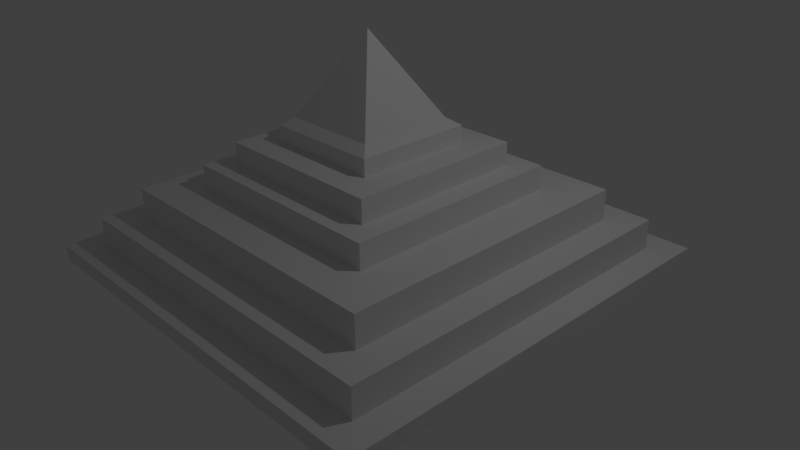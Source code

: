 # Source: course2_26.blend  (saved by Blender 2.77.0; exported with 4.5.12 LTS)
import bpy
from mathutils import Matrix  # noqa: F401  (used for matrix-valued properties, if any)

bpy.ops.wm.read_factory_settings(use_empty=True)
scene = bpy.context.scene
scene.name = 'Scene'

# ---- collections
col_collection_1 = bpy.data.collections.new('Collection 1'); scene.collection.children.link(col_collection_1)

# ---- materials (node trees are filled in below, after node groups)
mat_material = bpy.data.materials.new('Material')
mat_material.alpha_threshold = 0.0
mat_material.use_transparent_shadow = False
mat_material.roughness = 0.5
mat_material.line_color = (0.0, 0.0, 0.0, 1.0)

# ---- material node trees

# ---- world
world_world = bpy.data.worlds.new('World'); scene.world = world_world
world_world.color = (0.05088, 0.05088, 0.05088)
world_world.use_sun_shadow = False
world_world.sun_shadow_jitter_overblur = 0.0
world_world.cycles.sampling_method = 'MANUAL'

# ---- cameras
cam_camera = bpy.data.cameras.new('Camera')
cam_camera.clip_end = 100.0
cam_camera.lens = 35.0
cam_camera.sensor_width = 32.0
cam_camera.sensor_height = 18.0
cam_camera.ortho_scale = 7.314
cam_camera.dof.focus_distance = 0.0
cam_camera.dof.aperture_fstop = 128.0

# ---- lights
light_lamp = bpy.data.lights.new('Lamp', 'POINT')
light_lamp.transmission_factor = 0.0
light_lamp.cutoff_distance = 30.0
light_lamp.energy = 100.0
light_lamp.shadow_buffer_clip_start = 1.001
light_lamp.shadow_soft_size = 0.1
light_lamp.shadow_maximum_resolution = 0.006
light_lamp.use_absolute_resolution = True

# ---- meshes
me_cube = bpy.data.meshes.new('Cube')
me_cube.from_pydata([(1.0, 1.0, -1.0), (1.0, -1.0, -1.0), (-1.0, -1.0, -1.0), (-1.0, 1.0, -1.0), (0.867, 0.867, 1.0), (0.867, -0.867, 1.0), (-0.867, -0.867, 1.0), (-0.867, 0.867, 1.0), (1.0, 1.0, 1.0), (1.0, -1.0, 1.0), (-1.0, 1.0, 1.0), (-1.0, -1.0, 1.0), (0.7235, 0.7235, 4.84), (0.7235, -0.7235, 4.84), (-0.7235, 0.7235, 4.84), (-0.7235, -0.7235, 4.84), (0.867, 0.867, 4.84), (0.867, -0.867, 4.84), (-0.867, 0.867, 4.84), (-0.867, -0.867, 4.84), (0.5188, 0.5188, 8.864), (0.5188, -0.5188, 8.864), (-0.5188, 0.5188, 8.864), (-0.5188, -0.5188, 8.864), (0.7235, 0.7235, 8.864), (0.7235, -0.7235, 8.864), (-0.7235, 0.7235, 8.864), (-0.7235, -0.7235, 8.864), (0.4117, 0.4117, 11.97), (0.4117, -0.4117, 11.97), (-0.4117, 0.4117, 11.97), (-0.4117, -0.4117, 11.97), (0.5188, 0.5188, 11.98), (0.5188, -0.5188, 11.98), (-0.5188, 0.5188, 11.98), (-0.5188, -0.5188, 11.98), (0.4125, 0.4125, 14.89), (0.4125, -0.4125, 14.89), (-0.4125, 0.4125, 14.89), (-0.4125, -0.4125, 14.89), (0.2741, 0.2741, 14.89), (0.2741, -0.2741, 14.89), (-0.2741, 0.2741, 14.89), (-0.2741, -0.2741, 14.89), (0.4125, 0.4125, 14.89), (0.4125, -0.4125, 14.89), (-0.4125, 0.4125, 14.89), (-0.4125, -0.4125, 14.89), (0.2741, 0.2741, 17.01), (0.2741, -0.2741, 17.01), (-0.2741, 0.2741, 17.01), (-0.2741, -0.2741, 17.01), (0.2251, 0.2251, 17.96), (0.2251, -0.2251, 17.96), (-0.2251, 0.2251, 17.96), (-0.2251, -0.2251, 17.96), (-1.192e-07, -2.086e-07, 28.32), (-1.192e-07, -2.086e-07, 28.32), (-1.192e-07, -2.086e-07, 28.32), (-1.192e-07, -2.086e-07, 28.32)], [], [(0, 1, 2, 3), (6, 5, 17, 19), (0, 8, 9, 1), (1, 9, 11, 2), (2, 11, 10, 3), (8, 0, 3, 10), (4, 5, 9, 8), (7, 4, 8, 10), (5, 6, 11, 9), (6, 7, 10, 11), (14, 15, 27, 26), (5, 4, 16, 17), (7, 6, 19, 18), (4, 7, 18, 16), (12, 13, 17, 16), (14, 12, 16, 18), (13, 15, 19, 17), (15, 14, 18, 19), (22, 23, 35, 34), (12, 14, 26, 24), (15, 13, 25, 27), (13, 12, 24, 25), (20, 21, 25, 24), (22, 20, 24, 26), (21, 23, 27, 25), (23, 22, 26, 27), (31, 29, 37, 39), (20, 22, 34, 32), (23, 21, 33, 35), (21, 20, 32, 33), (28, 29, 33, 32), (30, 28, 32, 34), (29, 31, 35, 33), (31, 30, 34, 35), (38, 39, 47, 46), (29, 28, 36, 37), (30, 31, 39, 38), (28, 30, 38, 36), (43, 41, 49, 51), (36, 38, 46, 44), (39, 37, 45, 47), (37, 36, 44, 45), (40, 41, 45, 44), (42, 40, 44, 46), (41, 43, 47, 45), (43, 42, 46, 47), (54, 55, 59, 58), (41, 40, 48, 49), (42, 43, 51, 50), (40, 42, 50, 48), (49, 48, 52, 53), (48, 50, 54, 52), (51, 49, 53, 55), (50, 51, 55, 54), (56, 58, 59, 57), (52, 54, 58, 56), (55, 53, 57, 59), (53, 52, 56, 57)])
me_cube.materials.append(mat_material)
me_cube.use_remesh_preserve_volume = False
me_cube.use_remesh_preserve_attributes = False
me_cube.use_mirror_vertex_groups = False
me_cube.update()

# ---- objects
ob_cube = bpy.data.objects.new('Cube', me_cube)
ob_lamp = bpy.data.objects.new('Lamp', light_lamp)
ob_camera = bpy.data.objects.new('Camera', cam_camera)

# ---- transforms, parenting, visibility, modifiers, constraints
ob_cube.location = (0.0, 0.0, 0.0)
ob_cube.scale = (2.82, 2.82, 0.1032)
ob_cube.lock_rotations_4d = False
ob_cube.empty_display_type = 'ARROWS'
ob_cube.lineart.crease_threshold = 0.0
ob_lamp.location = (4.076, 1.005, 5.904)
ob_lamp.rotation_euler = (0.6503, 0.05522, 1.866)
ob_lamp.lock_rotations_4d = False
ob_lamp.empty_display_type = 'ARROWS'
ob_lamp.color = (0.0, 0.0, 0.0, 0.0)
ob_lamp.lineart.crease_threshold = 0.0
ob_camera.location = (7.481, -6.508, 5.344)
ob_camera.rotation_euler = (1.109, 0.01082, 0.8149)
ob_camera.lock_rotations_4d = False
ob_camera.empty_display_type = 'ARROWS'
ob_camera.color = (0.0, 0.0, 0.0, 0.0)
ob_camera.display_type = 'WIRE'
ob_camera.lineart.crease_threshold = 0.0

# ---- collection membership
col_collection_1.objects.link(ob_cube)
col_collection_1.objects.link(ob_lamp)
col_collection_1.objects.link(ob_camera)

# ---- scene / render settings (as saved in the file)
scene.camera = ob_camera
scene.frame_start = 1; scene.frame_end = 250; scene.frame_set(1)
scene.render.engine = 'BLENDER_EEVEE_NEXT'
scene.render.resolution_percentage = 50
scene.render.dither_intensity = 0.0
scene.cycles.use_denoising = False
scene.cycles.samples = 128
scene.cycles.sampling_pattern = 'TABULATED_SOBOL'
scene.cycles.light_sampling_threshold = 0.0
scene.cycles.use_adaptive_sampling = False
scene.cycles.use_light_tree = False
scene.cycles.blur_glossy = 0.0
scene.cycles.sample_clamp_indirect = 0.0
scene.view_settings.view_transform = 'Standard'
bpy.context.view_layer.update()
